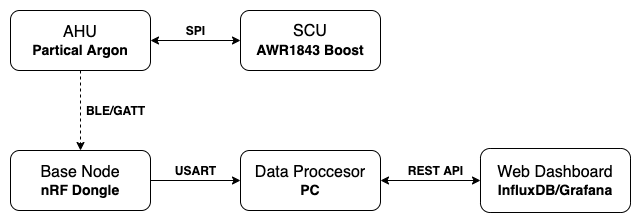

The diagram above was exported from draw.io. Its source (the exported page's mxGraphModel, read from the mxfile embedded in the PNG):
<mxGraphModel dx="1298" dy="809" grid="1" gridSize="10" guides="1" tooltips="1" connect="1" arrows="1" fold="1" page="1" pageScale="1" pageWidth="1169" pageHeight="827" math="0" shadow="0">
  <root>
    <mxCell id="0" />
    <mxCell id="1" parent="0" />
    <mxCell id="U0_7qXp99ShZKy_r_Eh0-8" value="" style="edgeStyle=orthogonalEdgeStyle;rounded=0;orthogonalLoop=1;jettySize=auto;html=1;startArrow=classic;startFill=1;endArrow=classic;endFill=1;" edge="1" parent="1" source="U0_7qXp99ShZKy_r_Eh0-1" target="U0_7qXp99ShZKy_r_Eh0-3">
      <mxGeometry relative="1" as="geometry" />
    </mxCell>
    <mxCell id="U0_7qXp99ShZKy_r_Eh0-1" value="&lt;font style=&quot;font-size: 16px&quot;&gt;SCU&lt;br&gt;&lt;/font&gt;&lt;p class=&quot;MsoNormal&quot; align=&quot;center&quot; style=&quot;margin: 0cm ; line-height: 15.96px ; font-family: &amp;#34;calibri&amp;#34; , sans-serif&quot;&gt;&lt;b&gt;&lt;span style=&quot;line-height: 18.24px&quot;&gt;&lt;font style=&quot;font-size: 14px&quot;&gt;AWR1843 Boost&lt;/font&gt;&lt;/span&gt;&lt;/b&gt;&lt;span style=&quot;font-size: 12pt ; line-height: 18.24px ; font-size: 12pt ; line-height: 18.24px&quot;&gt;&lt;/span&gt;&lt;/p&gt;" style="rounded=1;whiteSpace=wrap;html=1;" vertex="1" parent="1">
      <mxGeometry x="630" y="280" width="140" height="60" as="geometry" />
    </mxCell>
    <mxCell id="U0_7qXp99ShZKy_r_Eh0-7" value="" style="edgeStyle=orthogonalEdgeStyle;rounded=0;orthogonalLoop=1;jettySize=auto;html=1;dashed=1;" edge="1" parent="1" source="U0_7qXp99ShZKy_r_Eh0-3" target="U0_7qXp99ShZKy_r_Eh0-4">
      <mxGeometry relative="1" as="geometry" />
    </mxCell>
    <mxCell id="U0_7qXp99ShZKy_r_Eh0-3" value="&lt;font&gt;&lt;span style=&quot;font-size: 16px&quot;&gt;AHU&lt;/span&gt;&lt;br&gt;&lt;font face=&quot;calibri, sans-serif&quot; style=&quot;font-size: 14px&quot;&gt;&lt;b&gt;Partical Argon&lt;/b&gt;&lt;/font&gt;&lt;/font&gt;" style="rounded=1;whiteSpace=wrap;html=1;" vertex="1" parent="1">
      <mxGeometry x="400" y="280" width="140" height="60" as="geometry" />
    </mxCell>
    <mxCell id="U0_7qXp99ShZKy_r_Eh0-9" value="" style="edgeStyle=orthogonalEdgeStyle;rounded=0;orthogonalLoop=1;jettySize=auto;html=1;startArrow=none;startFill=0;" edge="1" parent="1" source="U0_7qXp99ShZKy_r_Eh0-4" target="U0_7qXp99ShZKy_r_Eh0-5">
      <mxGeometry relative="1" as="geometry" />
    </mxCell>
    <mxCell id="U0_7qXp99ShZKy_r_Eh0-4" value="&lt;font&gt;&lt;span style=&quot;font-size: 16px&quot;&gt;Base Node&lt;/span&gt;&lt;br&gt;&lt;font face=&quot;calibri, sans-serif&quot; size=&quot;1&quot;&gt;&lt;b style=&quot;font-size: 14px&quot;&gt;nRF Dongle&lt;/b&gt;&lt;/font&gt;&lt;/font&gt;" style="rounded=1;whiteSpace=wrap;html=1;" vertex="1" parent="1">
      <mxGeometry x="400" y="420" width="140" height="60" as="geometry" />
    </mxCell>
    <mxCell id="U0_7qXp99ShZKy_r_Eh0-10" value="" style="edgeStyle=orthogonalEdgeStyle;rounded=0;orthogonalLoop=1;jettySize=auto;html=1;startArrow=classic;startFill=1;" edge="1" parent="1" source="U0_7qXp99ShZKy_r_Eh0-5" target="U0_7qXp99ShZKy_r_Eh0-6">
      <mxGeometry relative="1" as="geometry" />
    </mxCell>
    <mxCell id="U0_7qXp99ShZKy_r_Eh0-5" value="&lt;font&gt;&lt;span style=&quot;font-size: 16px&quot;&gt;Data Proccesor&lt;/span&gt;&lt;br&gt;&lt;b&gt;&lt;font style=&quot;font-size: 14px&quot;&gt;PC&lt;/font&gt;&lt;/b&gt;&lt;/font&gt;" style="rounded=1;whiteSpace=wrap;html=1;" vertex="1" parent="1">
      <mxGeometry x="630" y="420" width="140" height="60" as="geometry" />
    </mxCell>
    <mxCell id="U0_7qXp99ShZKy_r_Eh0-6" value="&lt;font&gt;&lt;span style=&quot;font-size: 16px&quot;&gt;Web Dashboard&lt;/span&gt;&lt;br&gt;&lt;font face=&quot;calibri, sans-serif&quot; size=&quot;1&quot;&gt;&lt;b style=&quot;font-size: 14px&quot;&gt;InfluxDB/Grafana&lt;/b&gt;&lt;/font&gt;&lt;/font&gt;" style="rounded=1;whiteSpace=wrap;html=1;" vertex="1" parent="1">
      <mxGeometry x="870" y="418" width="150" height="64" as="geometry" />
    </mxCell>
    <mxCell id="U0_7qXp99ShZKy_r_Eh0-11" value="BLE/GATT" style="text;html=1;align=center;verticalAlign=middle;resizable=0;points=[];autosize=1;strokeColor=none;fontStyle=1" vertex="1" parent="1">
      <mxGeometry x="470" y="370" width="70" height="20" as="geometry" />
    </mxCell>
    <mxCell id="U0_7qXp99ShZKy_r_Eh0-12" value="USART" style="text;html=1;align=center;verticalAlign=middle;resizable=0;points=[];autosize=1;strokeColor=none;fontStyle=1" vertex="1" parent="1">
      <mxGeometry x="554.5" y="430" width="60" height="20" as="geometry" />
    </mxCell>
    <mxCell id="U0_7qXp99ShZKy_r_Eh0-13" value="REST API" style="text;html=1;align=center;verticalAlign=middle;resizable=0;points=[];autosize=1;strokeColor=none;fontStyle=1" vertex="1" parent="1">
      <mxGeometry x="790" y="430" width="70" height="20" as="geometry" />
    </mxCell>
    <mxCell id="U0_7qXp99ShZKy_r_Eh0-14" value="SPI" style="text;html=1;align=center;verticalAlign=middle;resizable=0;points=[];autosize=1;strokeColor=none;fontStyle=1" vertex="1" parent="1">
      <mxGeometry x="569.5" y="290" width="30" height="20" as="geometry" />
    </mxCell>
  </root>
</mxGraphModel>